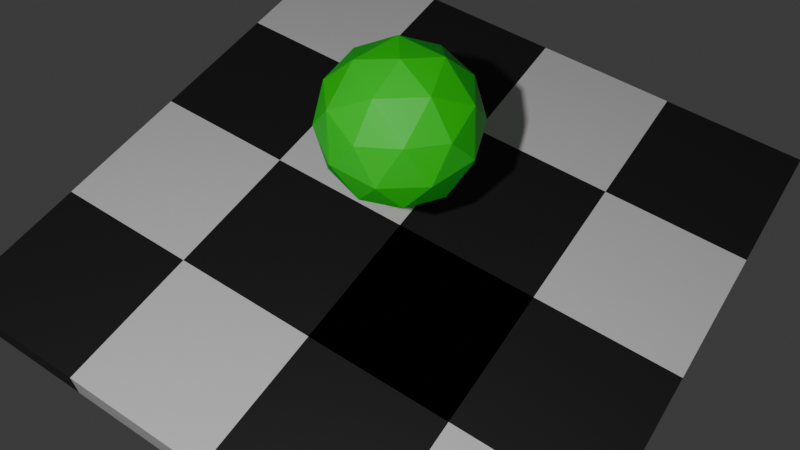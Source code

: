 # Source: calibration.blend  (saved by Blender 4.0.36; exported with 4.5.12 LTS)
import bpy
from mathutils import Matrix  # noqa: F401  (used for matrix-valued properties, if any)

bpy.ops.wm.read_factory_settings(use_empty=True)
scene = bpy.context.scene
scene.name = 'Scene'

# ---- collections
col_collection = bpy.data.collections.new('Collection'); scene.collection.children.link(col_collection)

# ---- materials (node trees are filled in below, after node groups)
mat_white = bpy.data.materials.new('White')
mat_white.alpha_threshold = 0.0
mat_white.use_transparent_shadow = False
mat_white.roughness = 0.5
mat_white.line_color = (0.0, 0.0, 0.0, 1.0)
mat_black = bpy.data.materials.new('Black')
mat_black.alpha_threshold = 0.0
mat_black.use_transparent_shadow = False
mat_black.roughness = 0.5
mat_black.line_color = (0.0, 0.0, 0.0, 1.0)
mat_ball = bpy.data.materials.new('Ball')
mat_ball.alpha_threshold = 0.0
mat_ball.use_transparent_shadow = False
mat_ball.roughness = 0.5
mat_ball.line_color = (0.0, 0.0, 0.0, 1.0)

# ---- material node trees
mat_white.use_nodes = True; mat_white.node_tree.nodes.clear()
_N = mat_white.node_tree.nodes; _L = mat_white.node_tree.links
n0 = _N.new('ShaderNodeOutputMaterial'); n0.name = 'Material Output'; n0.location = (300, 300)
n1 = _N.new('ShaderNodeBsdfPrincipled'); n1.name = 'Principled BSDF'; n1.location = (10, 300)
n1.inputs[3].default_value = 1.45
_L.new(n1.outputs[0], n0.inputs[0])
n0.is_active_output = True
mat_black.use_nodes = True; mat_black.node_tree.nodes.clear()
_N = mat_black.node_tree.nodes; _L = mat_black.node_tree.links
n0 = _N.new('ShaderNodeOutputMaterial'); n0.name = 'Material Output'; n0.location = (300, 300)
n1 = _N.new('ShaderNodeBsdfPrincipled'); n1.name = 'Principled BSDF'; n1.location = (10, 300)
n1.inputs[0].default_value = (0.01662, 0.01662, 0.01662, 1.0)
n1.inputs[3].default_value = 1.45
_L.new(n1.outputs[0], n0.inputs[0])
n0.is_active_output = True
mat_ball.use_nodes = True; mat_ball.node_tree.nodes.clear()
_N = mat_ball.node_tree.nodes; _L = mat_ball.node_tree.links
n0 = _N.new('ShaderNodeOutputMaterial'); n0.name = 'Material Output'; n0.location = (300, 300)
n1 = _N.new('ShaderNodeBsdfPrincipled'); n1.name = 'Principled BSDF'; n1.location = (10, 300)
n1.inputs[0].default_value = (0.004642, 0.8, 0.01675, 1.0)
n1.inputs[3].default_value = 1.45
_L.new(n1.outputs[0], n0.inputs[0])
n0.is_active_output = True

# ---- world
world_world = bpy.data.worlds.new('World'); scene.world = world_world
world_world.use_nodes = True; world_world.node_tree.nodes.clear()
_N = world_world.node_tree.nodes; _L = world_world.node_tree.links
n0 = _N.new('ShaderNodeOutputWorld'); n0.name = 'World Output'; n0.location = (300, 300)
n1 = _N.new('ShaderNodeBackground'); n1.name = 'Background'; n1.location = (10, 300)
n1.inputs[0].default_value = (0.05088, 0.05088, 0.05088, 1.0)
_L.new(n1.outputs[0], n0.inputs[0])
n0.is_active_output = True
world_world.color = (0.05088, 0.05088, 0.05088)
world_world.use_sun_shadow = False
world_world.sun_shadow_jitter_overblur = 0.0

# ---- cameras
cam_camera = bpy.data.cameras.new('Camera')
cam_camera.sensor_fit = 'VERTICAL'
cam_camera.clip_end = 100.0
cam_camera.ortho_scale = 7.314
cam_camera_001 = bpy.data.cameras.new('Camera.001')
cam_camera_001.sensor_fit = 'VERTICAL'
cam_camera_001.clip_end = 100.0
cam_camera_001.ortho_scale = 7.314
cam_camera_002 = bpy.data.cameras.new('Camera.002')
cam_camera_002.sensor_fit = 'VERTICAL'
cam_camera_002.clip_end = 100.0
cam_camera_002.ortho_scale = 7.314

# ---- lights
light_light = bpy.data.lights.new('Light', 'POINT')
light_light.transmission_factor = 0.0
light_light.use_soft_falloff = False
light_light.energy = 1000.0
light_light.shadow_soft_size = 0.1
light_light.shadow_maximum_resolution = 0.006
light_light.use_absolute_resolution = True

# ---- meshes
me_cube = bpy.data.meshes.new('Cube')
me_cube.from_pydata([(1.0, 1.0, 1.0), (1.0, 1.0, -1.0), (1.0, -1.0, 1.0), (1.0, -1.0, -1.0), (-1.0, 1.0, 1.0), (-1.0, 1.0, -1.0), (-1.0, -1.0, 1.0), (-1.0, -1.0, -1.0)], [], [(0, 4, 6, 2), (3, 2, 6, 7), (7, 6, 4, 5), (5, 1, 3, 7), (1, 0, 2, 3), (5, 4, 0, 1)])
_uv = me_cube.uv_layers.new(name='UVMap')
_uv.uv.foreach_set('vector', [0.625, 0.5, 0.875, 0.5, 0.875, 0.75, 0.625, 0.75, 0.375, 0.75, 0.625, 0.75, 0.625, 1.0, 0.375, 1.0, 0.375, 0.0, 0.625, 0.0, 0.625, 0.25, 0.375, 0.25, 0.125, 0.5, 0.375, 0.5, 0.375, 0.75, 0.125, 0.75, 0.375, 0.5, 0.625, 0.5, 0.625, 0.75, 0.375, 0.75, 0.375, 0.25, 0.625, 0.25, 0.625, 0.5, 0.375, 0.5])
me_cube.materials.append(mat_white)
me_cube.use_mirror_vertex_groups = False
me_cube.update()
me_cube_001 = bpy.data.meshes.new('Cube.001')
me_cube_001.from_pydata([(1.0, 1.0, 1.0), (1.0, 1.0, -1.0), (1.0, -1.0, 1.0), (1.0, -1.0, -1.0), (-1.0, 1.0, 1.0), (-1.0, 1.0, -1.0), (-1.0, -1.0, 1.0), (-1.0, -1.0, -1.0)], [], [(0, 4, 6, 2), (3, 2, 6, 7), (7, 6, 4, 5), (5, 1, 3, 7), (1, 0, 2, 3), (5, 4, 0, 1)])
_uv = me_cube_001.uv_layers.new(name='UVMap')
_uv.uv.foreach_set('vector', [0.625, 0.5, 0.875, 0.5, 0.875, 0.75, 0.625, 0.75, 0.375, 0.75, 0.625, 0.75, 0.625, 1.0, 0.375, 1.0, 0.375, 0.0, 0.625, 0.0, 0.625, 0.25, 0.375, 0.25, 0.125, 0.5, 0.375, 0.5, 0.375, 0.75, 0.125, 0.75, 0.375, 0.5, 0.625, 0.5, 0.625, 0.75, 0.375, 0.75, 0.375, 0.25, 0.625, 0.25, 0.625, 0.5, 0.375, 0.5])
me_cube_001.materials.append(mat_white)
me_cube_001.use_mirror_vertex_groups = False
me_cube_001.update()
me_cube_002 = bpy.data.meshes.new('Cube.002')
me_cube_002.from_pydata([(1.0, 1.0, 1.0), (1.0, 1.0, -1.0), (1.0, -1.0, 1.0), (1.0, -1.0, -1.0), (-1.0, 1.0, 1.0), (-1.0, 1.0, -1.0), (-1.0, -1.0, 1.0), (-1.0, -1.0, -1.0)], [], [(0, 4, 6, 2), (3, 2, 6, 7), (7, 6, 4, 5), (5, 1, 3, 7), (1, 0, 2, 3), (5, 4, 0, 1)])
_uv = me_cube_002.uv_layers.new(name='UVMap')
_uv.uv.foreach_set('vector', [0.625, 0.5, 0.875, 0.5, 0.875, 0.75, 0.625, 0.75, 0.375, 0.75, 0.625, 0.75, 0.625, 1.0, 0.375, 1.0, 0.375, 0.0, 0.625, 0.0, 0.625, 0.25, 0.375, 0.25, 0.125, 0.5, 0.375, 0.5, 0.375, 0.75, 0.125, 0.75, 0.375, 0.5, 0.625, 0.5, 0.625, 0.75, 0.375, 0.75, 0.375, 0.25, 0.625, 0.25, 0.625, 0.5, 0.375, 0.5])
me_cube_002.materials.append(mat_black)
me_cube_002.use_mirror_vertex_groups = False
me_cube_002.update()
me_cube_003 = bpy.data.meshes.new('Cube.003')
me_cube_003.from_pydata([(1.0, 1.0, 1.0), (1.0, 1.0, -1.0), (1.0, -1.0, 1.0), (1.0, -1.0, -1.0), (-1.0, 1.0, 1.0), (-1.0, 1.0, -1.0), (-1.0, -1.0, 1.0), (-1.0, -1.0, -1.0)], [], [(0, 4, 6, 2), (3, 2, 6, 7), (7, 6, 4, 5), (5, 1, 3, 7), (1, 0, 2, 3), (5, 4, 0, 1)])
_uv = me_cube_003.uv_layers.new(name='UVMap')
_uv.uv.foreach_set('vector', [0.625, 0.5, 0.875, 0.5, 0.875, 0.75, 0.625, 0.75, 0.375, 0.75, 0.625, 0.75, 0.625, 1.0, 0.375, 1.0, 0.375, 0.0, 0.625, 0.0, 0.625, 0.25, 0.375, 0.25, 0.125, 0.5, 0.375, 0.5, 0.375, 0.75, 0.125, 0.75, 0.375, 0.5, 0.625, 0.5, 0.625, 0.75, 0.375, 0.75, 0.375, 0.25, 0.625, 0.25, 0.625, 0.5, 0.375, 0.5])
me_cube_003.materials.append(mat_white)
me_cube_003.use_mirror_vertex_groups = False
me_cube_003.update()
me_cube_004 = bpy.data.meshes.new('Cube.004')
me_cube_004.from_pydata([(1.0, 1.0, 1.0), (1.0, 1.0, -1.0), (1.0, -1.0, 1.0), (1.0, -1.0, -1.0), (-1.0, 1.0, 1.0), (-1.0, 1.0, -1.0), (-1.0, -1.0, 1.0), (-1.0, -1.0, -1.0)], [], [(0, 4, 6, 2), (3, 2, 6, 7), (7, 6, 4, 5), (5, 1, 3, 7), (1, 0, 2, 3), (5, 4, 0, 1)])
_uv = me_cube_004.uv_layers.new(name='UVMap')
_uv.uv.foreach_set('vector', [0.625, 0.5, 0.875, 0.5, 0.875, 0.75, 0.625, 0.75, 0.375, 0.75, 0.625, 0.75, 0.625, 1.0, 0.375, 1.0, 0.375, 0.0, 0.625, 0.0, 0.625, 0.25, 0.375, 0.25, 0.125, 0.5, 0.375, 0.5, 0.375, 0.75, 0.125, 0.75, 0.375, 0.5, 0.625, 0.5, 0.625, 0.75, 0.375, 0.75, 0.375, 0.25, 0.625, 0.25, 0.625, 0.5, 0.375, 0.5])
me_cube_004.materials.append(mat_black)
me_cube_004.use_mirror_vertex_groups = False
me_cube_004.update()
me_cube_005 = bpy.data.meshes.new('Cube.005')
me_cube_005.from_pydata([(1.0, 1.0, 1.0), (1.0, 1.0, -1.0), (1.0, -1.0, 1.0), (1.0, -1.0, -1.0), (-1.0, 1.0, 1.0), (-1.0, 1.0, -1.0), (-1.0, -1.0, 1.0), (-1.0, -1.0, -1.0)], [], [(0, 4, 6, 2), (3, 2, 6, 7), (7, 6, 4, 5), (5, 1, 3, 7), (1, 0, 2, 3), (5, 4, 0, 1)])
_uv = me_cube_005.uv_layers.new(name='UVMap')
_uv.uv.foreach_set('vector', [0.625, 0.5, 0.875, 0.5, 0.875, 0.75, 0.625, 0.75, 0.375, 0.75, 0.625, 0.75, 0.625, 1.0, 0.375, 1.0, 0.375, 0.0, 0.625, 0.0, 0.625, 0.25, 0.375, 0.25, 0.125, 0.5, 0.375, 0.5, 0.375, 0.75, 0.125, 0.75, 0.375, 0.5, 0.625, 0.5, 0.625, 0.75, 0.375, 0.75, 0.375, 0.25, 0.625, 0.25, 0.625, 0.5, 0.375, 0.5])
me_cube_005.materials.append(mat_black)
me_cube_005.use_mirror_vertex_groups = False
me_cube_005.update()
me_cube_006 = bpy.data.meshes.new('Cube.006')
me_cube_006.from_pydata([(1.0, 1.0, 1.0), (1.0, 1.0, -1.0), (1.0, -1.0, 1.0), (1.0, -1.0, -1.0), (-1.0, 1.0, 1.0), (-1.0, 1.0, -1.0), (-1.0, -1.0, 1.0), (-1.0, -1.0, -1.0)], [], [(0, 4, 6, 2), (3, 2, 6, 7), (7, 6, 4, 5), (5, 1, 3, 7), (1, 0, 2, 3), (5, 4, 0, 1)])
_uv = me_cube_006.uv_layers.new(name='UVMap')
_uv.uv.foreach_set('vector', [0.625, 0.5, 0.875, 0.5, 0.875, 0.75, 0.625, 0.75, 0.375, 0.75, 0.625, 0.75, 0.625, 1.0, 0.375, 1.0, 0.375, 0.0, 0.625, 0.0, 0.625, 0.25, 0.375, 0.25, 0.125, 0.5, 0.375, 0.5, 0.375, 0.75, 0.125, 0.75, 0.375, 0.5, 0.625, 0.5, 0.625, 0.75, 0.375, 0.75, 0.375, 0.25, 0.625, 0.25, 0.625, 0.5, 0.375, 0.5])
me_cube_006.materials.append(mat_white)
me_cube_006.use_mirror_vertex_groups = False
me_cube_006.update()
me_cube_007 = bpy.data.meshes.new('Cube.007')
me_cube_007.from_pydata([(1.0, 1.0, 1.0), (1.0, 1.0, -1.0), (1.0, -1.0, 1.0), (1.0, -1.0, -1.0), (-1.0, 1.0, 1.0), (-1.0, 1.0, -1.0), (-1.0, -1.0, 1.0), (-1.0, -1.0, -1.0)], [], [(0, 4, 6, 2), (3, 2, 6, 7), (7, 6, 4, 5), (5, 1, 3, 7), (1, 0, 2, 3), (5, 4, 0, 1)])
_uv = me_cube_007.uv_layers.new(name='UVMap')
_uv.uv.foreach_set('vector', [0.625, 0.5, 0.875, 0.5, 0.875, 0.75, 0.625, 0.75, 0.375, 0.75, 0.625, 0.75, 0.625, 1.0, 0.375, 1.0, 0.375, 0.0, 0.625, 0.0, 0.625, 0.25, 0.375, 0.25, 0.125, 0.5, 0.375, 0.5, 0.375, 0.75, 0.125, 0.75, 0.375, 0.5, 0.625, 0.5, 0.625, 0.75, 0.375, 0.75, 0.375, 0.25, 0.625, 0.25, 0.625, 0.5, 0.375, 0.5])
me_cube_007.materials.append(mat_black)
me_cube_007.use_mirror_vertex_groups = False
me_cube_007.update()
me_cube_008 = bpy.data.meshes.new('Cube.008')
me_cube_008.from_pydata([(1.0, 1.0, 1.0), (1.0, 1.0, -1.0), (1.0, -1.0, 1.0), (1.0, -1.0, -1.0), (-1.0, 1.0, 1.0), (-1.0, 1.0, -1.0), (-1.0, -1.0, 1.0), (-1.0, -1.0, -1.0)], [], [(0, 4, 6, 2), (3, 2, 6, 7), (7, 6, 4, 5), (5, 1, 3, 7), (1, 0, 2, 3), (5, 4, 0, 1)])
_uv = me_cube_008.uv_layers.new(name='UVMap')
_uv.uv.foreach_set('vector', [0.625, 0.5, 0.875, 0.5, 0.875, 0.75, 0.625, 0.75, 0.375, 0.75, 0.625, 0.75, 0.625, 1.0, 0.375, 1.0, 0.375, 0.0, 0.625, 0.0, 0.625, 0.25, 0.375, 0.25, 0.125, 0.5, 0.375, 0.5, 0.375, 0.75, 0.125, 0.75, 0.375, 0.5, 0.625, 0.5, 0.625, 0.75, 0.375, 0.75, 0.375, 0.25, 0.625, 0.25, 0.625, 0.5, 0.375, 0.5])
me_cube_008.materials.append(mat_white)
me_cube_008.use_mirror_vertex_groups = False
me_cube_008.update()
me_cube_009 = bpy.data.meshes.new('Cube.009')
me_cube_009.from_pydata([(1.0, 1.0, 1.0), (1.0, 1.0, -1.0), (1.0, -1.0, 1.0), (1.0, -1.0, -1.0), (-1.0, 1.0, 1.0), (-1.0, 1.0, -1.0), (-1.0, -1.0, 1.0), (-1.0, -1.0, -1.0)], [], [(0, 4, 6, 2), (3, 2, 6, 7), (7, 6, 4, 5), (5, 1, 3, 7), (1, 0, 2, 3), (5, 4, 0, 1)])
_uv = me_cube_009.uv_layers.new(name='UVMap')
_uv.uv.foreach_set('vector', [0.625, 0.5, 0.875, 0.5, 0.875, 0.75, 0.625, 0.75, 0.375, 0.75, 0.625, 0.75, 0.625, 1.0, 0.375, 1.0, 0.375, 0.0, 0.625, 0.0, 0.625, 0.25, 0.375, 0.25, 0.125, 0.5, 0.375, 0.5, 0.375, 0.75, 0.125, 0.75, 0.375, 0.5, 0.625, 0.5, 0.625, 0.75, 0.375, 0.75, 0.375, 0.25, 0.625, 0.25, 0.625, 0.5, 0.375, 0.5])
me_cube_009.materials.append(mat_black)
me_cube_009.use_mirror_vertex_groups = False
me_cube_009.update()
me_cube_010 = bpy.data.meshes.new('Cube.010')
me_cube_010.from_pydata([(1.0, 1.0, 1.0), (1.0, 1.0, -1.0), (1.0, -1.0, 1.0), (1.0, -1.0, -1.0), (-1.0, 1.0, 1.0), (-1.0, 1.0, -1.0), (-1.0, -1.0, 1.0), (-1.0, -1.0, -1.0)], [], [(0, 4, 6, 2), (3, 2, 6, 7), (7, 6, 4, 5), (5, 1, 3, 7), (1, 0, 2, 3), (5, 4, 0, 1)])
_uv = me_cube_010.uv_layers.new(name='UVMap')
_uv.uv.foreach_set('vector', [0.625, 0.5, 0.875, 0.5, 0.875, 0.75, 0.625, 0.75, 0.375, 0.75, 0.625, 0.75, 0.625, 1.0, 0.375, 1.0, 0.375, 0.0, 0.625, 0.0, 0.625, 0.25, 0.375, 0.25, 0.125, 0.5, 0.375, 0.5, 0.375, 0.75, 0.125, 0.75, 0.375, 0.5, 0.625, 0.5, 0.625, 0.75, 0.375, 0.75, 0.375, 0.25, 0.625, 0.25, 0.625, 0.5, 0.375, 0.5])
me_cube_010.materials.append(mat_white)
me_cube_010.use_mirror_vertex_groups = False
me_cube_010.update()
me_cube_011 = bpy.data.meshes.new('Cube.011')
me_cube_011.from_pydata([(1.0, 1.0, 1.0), (1.0, 1.0, -1.0), (1.0, -1.0, 1.0), (1.0, -1.0, -1.0), (-1.0, 1.0, 1.0), (-1.0, 1.0, -1.0), (-1.0, -1.0, 1.0), (-1.0, -1.0, -1.0)], [], [(0, 4, 6, 2), (3, 2, 6, 7), (7, 6, 4, 5), (5, 1, 3, 7), (1, 0, 2, 3), (5, 4, 0, 1)])
_uv = me_cube_011.uv_layers.new(name='UVMap')
_uv.uv.foreach_set('vector', [0.625, 0.5, 0.875, 0.5, 0.875, 0.75, 0.625, 0.75, 0.375, 0.75, 0.625, 0.75, 0.625, 1.0, 0.375, 1.0, 0.375, 0.0, 0.625, 0.0, 0.625, 0.25, 0.375, 0.25, 0.125, 0.5, 0.375, 0.5, 0.375, 0.75, 0.125, 0.75, 0.375, 0.5, 0.625, 0.5, 0.625, 0.75, 0.375, 0.75, 0.375, 0.25, 0.625, 0.25, 0.625, 0.5, 0.375, 0.5])
me_cube_011.materials.append(mat_black)
me_cube_011.use_mirror_vertex_groups = False
me_cube_011.update()
me_cube_012 = bpy.data.meshes.new('Cube.012')
me_cube_012.from_pydata([(1.0, 1.0, 1.0), (1.0, 1.0, -1.0), (1.0, -1.0, 1.0), (1.0, -1.0, -1.0), (-1.0, 1.0, 1.0), (-1.0, 1.0, -1.0), (-1.0, -1.0, 1.0), (-1.0, -1.0, -1.0)], [], [(0, 4, 6, 2), (3, 2, 6, 7), (7, 6, 4, 5), (5, 1, 3, 7), (1, 0, 2, 3), (5, 4, 0, 1)])
_uv = me_cube_012.uv_layers.new(name='UVMap')
_uv.uv.foreach_set('vector', [0.625, 0.5, 0.875, 0.5, 0.875, 0.75, 0.625, 0.75, 0.375, 0.75, 0.625, 0.75, 0.625, 1.0, 0.375, 1.0, 0.375, 0.0, 0.625, 0.0, 0.625, 0.25, 0.375, 0.25, 0.125, 0.5, 0.375, 0.5, 0.375, 0.75, 0.125, 0.75, 0.375, 0.5, 0.625, 0.5, 0.625, 0.75, 0.375, 0.75, 0.375, 0.25, 0.625, 0.25, 0.625, 0.5, 0.375, 0.5])
me_cube_012.materials.append(mat_white)
me_cube_012.use_mirror_vertex_groups = False
me_cube_012.update()
me_cube_013 = bpy.data.meshes.new('Cube.013')
me_cube_013.from_pydata([(1.0, 1.0, 1.0), (1.0, 1.0, -1.0), (1.0, -1.0, 1.0), (1.0, -1.0, -1.0), (-1.0, 1.0, 1.0), (-1.0, 1.0, -1.0), (-1.0, -1.0, 1.0), (-1.0, -1.0, -1.0)], [], [(0, 4, 6, 2), (3, 2, 6, 7), (7, 6, 4, 5), (5, 1, 3, 7), (1, 0, 2, 3), (5, 4, 0, 1)])
_uv = me_cube_013.uv_layers.new(name='UVMap')
_uv.uv.foreach_set('vector', [0.625, 0.5, 0.875, 0.5, 0.875, 0.75, 0.625, 0.75, 0.375, 0.75, 0.625, 0.75, 0.625, 1.0, 0.375, 1.0, 0.375, 0.0, 0.625, 0.0, 0.625, 0.25, 0.375, 0.25, 0.125, 0.5, 0.375, 0.5, 0.375, 0.75, 0.125, 0.75, 0.375, 0.5, 0.625, 0.5, 0.625, 0.75, 0.375, 0.75, 0.375, 0.25, 0.625, 0.25, 0.625, 0.5, 0.375, 0.5])
me_cube_013.materials.append(mat_black)
me_cube_013.use_mirror_vertex_groups = False
me_cube_013.update()
me_cube_014 = bpy.data.meshes.new('Cube.014')
me_cube_014.from_pydata([(1.0, 1.0, 1.0), (1.0, 1.0, -1.0), (1.0, -1.0, 1.0), (1.0, -1.0, -1.0), (-1.0, 1.0, 1.0), (-1.0, 1.0, -1.0), (-1.0, -1.0, 1.0), (-1.0, -1.0, -1.0)], [], [(0, 4, 6, 2), (3, 2, 6, 7), (7, 6, 4, 5), (5, 1, 3, 7), (1, 0, 2, 3), (5, 4, 0, 1)])
_uv = me_cube_014.uv_layers.new(name='UVMap')
_uv.uv.foreach_set('vector', [0.625, 0.5, 0.875, 0.5, 0.875, 0.75, 0.625, 0.75, 0.375, 0.75, 0.625, 0.75, 0.625, 1.0, 0.375, 1.0, 0.375, 0.0, 0.625, 0.0, 0.625, 0.25, 0.375, 0.25, 0.125, 0.5, 0.375, 0.5, 0.375, 0.75, 0.125, 0.75, 0.375, 0.5, 0.625, 0.5, 0.625, 0.75, 0.375, 0.75, 0.375, 0.25, 0.625, 0.25, 0.625, 0.5, 0.375, 0.5])
me_cube_014.materials.append(mat_white)
me_cube_014.use_mirror_vertex_groups = False
me_cube_014.update()
me_cube_015 = bpy.data.meshes.new('Cube.015')
me_cube_015.from_pydata([(1.0, 1.0, 1.0), (1.0, 1.0, -1.0), (1.0, -1.0, 1.0), (1.0, -1.0, -1.0), (-1.0, 1.0, 1.0), (-1.0, 1.0, -1.0), (-1.0, -1.0, 1.0), (-1.0, -1.0, -1.0)], [], [(0, 4, 6, 2), (3, 2, 6, 7), (7, 6, 4, 5), (5, 1, 3, 7), (1, 0, 2, 3), (5, 4, 0, 1)])
_uv = me_cube_015.uv_layers.new(name='UVMap')
_uv.uv.foreach_set('vector', [0.625, 0.5, 0.875, 0.5, 0.875, 0.75, 0.625, 0.75, 0.375, 0.75, 0.625, 0.75, 0.625, 1.0, 0.375, 1.0, 0.375, 0.0, 0.625, 0.0, 0.625, 0.25, 0.375, 0.25, 0.125, 0.5, 0.375, 0.5, 0.375, 0.75, 0.125, 0.75, 0.375, 0.5, 0.625, 0.5, 0.625, 0.75, 0.375, 0.75, 0.375, 0.25, 0.625, 0.25, 0.625, 0.5, 0.375, 0.5])
me_cube_015.materials.append(mat_black)
me_cube_015.use_mirror_vertex_groups = False
me_cube_015.update()
me_cube_016 = bpy.data.meshes.new('Cube.016')
me_cube_016.from_pydata([(1.0, 1.0, 1.0), (1.0, 1.0, -1.0), (1.0, -1.0, 1.0), (1.0, -1.0, -1.0), (-1.0, 1.0, 1.0), (-1.0, 1.0, -1.0), (-1.0, -1.0, 1.0), (-1.0, -1.0, -1.0)], [], [(0, 4, 6, 2), (3, 2, 6, 7), (7, 6, 4, 5), (5, 1, 3, 7), (1, 0, 2, 3), (5, 4, 0, 1)])
_uv = me_cube_016.uv_layers.new(name='UVMap')
_uv.uv.foreach_set('vector', [0.625, 0.5, 0.875, 0.5, 0.875, 0.75, 0.625, 0.75, 0.375, 0.75, 0.625, 0.75, 0.625, 1.0, 0.375, 1.0, 0.375, 0.0, 0.625, 0.0, 0.625, 0.25, 0.375, 0.25, 0.125, 0.5, 0.375, 0.5, 0.375, 0.75, 0.125, 0.75, 0.375, 0.5, 0.625, 0.5, 0.625, 0.75, 0.375, 0.75, 0.375, 0.25, 0.625, 0.25, 0.625, 0.5, 0.375, 0.5])
me_cube_016.materials.append(mat_white)
me_cube_016.use_mirror_vertex_groups = False
me_cube_016.update()
me_icosphere = bpy.data.meshes.new('Icosphere')
me_icosphere.from_pydata([(0.0, 0.0, -1.0), (0.7236, -0.5257, -0.4472), (-0.2764, -0.8506, -0.4472), (-0.8944, 0.0, -0.4472), (-0.2764, 0.8506, -0.4472), (0.7236, 0.5257, -0.4472), (0.2764, -0.8506, 0.4472), (-0.7236, -0.5257, 0.4472), (-0.7236, 0.5257, 0.4472), (0.2764, 0.8506, 0.4472), (0.8944, 0.0, 0.4472), (0.0, 0.0, 1.0), (-0.1625, -0.5, -0.8507), (0.4253, -0.309, -0.8507), (0.2629, -0.809, -0.5257), (0.8506, 0.0, -0.5257), (0.4253, 0.309, -0.8507), (-0.5257, 0.0, -0.8507), (-0.6882, -0.5, -0.5257), (-0.1625, 0.5, -0.8507), (-0.6882, 0.5, -0.5257), (0.2629, 0.809, -0.5257), (0.9511, -0.309, 0.0), (0.9511, 0.309, 0.0), (0.0, -1.0, 0.0), (0.5878, -0.809, 0.0), (-0.9511, -0.309, 0.0), (-0.5878, -0.809, 0.0), (-0.5878, 0.809, 0.0), (-0.9511, 0.309, 0.0), (0.5878, 0.809, 0.0), (0.0, 1.0, 0.0), (0.6882, -0.5, 0.5257), (-0.2629, -0.809, 0.5257), (-0.8506, 0.0, 0.5257), (-0.2629, 0.809, 0.5257), (0.6882, 0.5, 0.5257), (0.1625, -0.5, 0.8507), (0.5257, 0.0, 0.8507), (-0.4253, -0.309, 0.8507), (-0.4253, 0.309, 0.8507), (0.1625, 0.5, 0.8507)], [], [(0, 13, 12), (1, 13, 15), (0, 12, 17), (0, 17, 19), (0, 19, 16), (1, 15, 22), (2, 14, 24), (3, 18, 26), (4, 20, 28), (5, 21, 30), (1, 22, 25), (2, 24, 27), (3, 26, 29), (4, 28, 31), (5, 30, 23), (6, 32, 37), (7, 33, 39), (8, 34, 40), (9, 35, 41), (10, 36, 38), (38, 41, 11), (38, 36, 41), (36, 9, 41), (41, 40, 11), (41, 35, 40), (35, 8, 40), (40, 39, 11), (40, 34, 39), (34, 7, 39), (39, 37, 11), (39, 33, 37), (33, 6, 37), (37, 38, 11), (37, 32, 38), (32, 10, 38), (23, 36, 10), (23, 30, 36), (30, 9, 36), (31, 35, 9), (31, 28, 35), (28, 8, 35), (29, 34, 8), (29, 26, 34), (26, 7, 34), (27, 33, 7), (27, 24, 33), (24, 6, 33), (25, 32, 6), (25, 22, 32), (22, 10, 32), (30, 31, 9), (30, 21, 31), (21, 4, 31), (28, 29, 8), (28, 20, 29), (20, 3, 29), (26, 27, 7), (26, 18, 27), (18, 2, 27), (24, 25, 6), (24, 14, 25), (14, 1, 25), (22, 23, 10), (22, 15, 23), (15, 5, 23), (16, 21, 5), (16, 19, 21), (19, 4, 21), (19, 20, 4), (19, 17, 20), (17, 3, 20), (17, 18, 3), (17, 12, 18), (12, 2, 18), (15, 16, 5), (15, 13, 16), (13, 0, 16), (12, 14, 2), (12, 13, 14), (13, 1, 14)])
_uv = me_icosphere.uv_layers.new(name='UVMap')
_uv.uv.foreach_set('vector', [0.1818, 0.0, 0.2273, 0.07873, 0.1364, 0.07873, 0.2727, 0.1575, 0.3182, 0.07873, 0.3636, 0.1575, 0.9091, 0.0, 0.9545, 0.07873, 0.8636, 0.07873, 0.7273, 0.0, 0.7727, 0.07873, 0.6818, 0.07873, 0.5455, 0.0, 0.5909, 0.07873, 0.5, 0.07873, 0.2727, 0.1575, 0.3636, 0.1575, 0.3182, 0.2362, 0.09091, 0.1575, 0.1818, 0.1575, 0.1364, 0.2362, 0.8182, 0.1575, 0.9091, 0.1575, 0.8636, 0.2362, 0.6364, 0.1575, 0.7273, 0.1575, 0.6818, 0.2362, 0.4545, 0.1575, 0.5455, 0.1575, 0.5, 0.2362, 0.2727, 0.1575, 0.3182, 0.2362, 0.2273, 0.2362, 0.09091, 0.1575, 0.1364, 0.2362, 0.04546, 0.2362, 0.8182, 0.1575, 0.8636, 0.2362, 0.7727, 0.2362, 0.6364, 0.1575, 0.6818, 0.2362, 0.5909, 0.2362, 0.4545, 0.1575, 0.5, 0.2362, 0.4091, 0.2362, 0.1818, 0.3149, 0.2727, 0.3149, 0.2273, 0.3937, 0.0, 0.3149, 0.09091, 0.3149, 0.04546, 0.3937, 0.7273, 0.3149, 0.8182, 0.3149, 0.7727, 0.3937, 0.5455, 0.3149, 0.6364, 0.3149, 0.5909, 0.3937, 0.3636, 0.3149, 0.4545, 0.3149, 0.4091, 0.3937, 0.4091, 0.3937, 0.5, 0.3937, 0.4545, 0.4724, 0.4091, 0.3937, 0.4545, 0.3149, 0.5, 0.3937, 0.4545, 0.3149, 0.5455, 0.3149, 0.5, 0.3937, 0.5909, 0.3937, 0.6818, 0.3937, 0.6364, 0.4724, 0.5909, 0.3937, 0.6364, 0.3149, 0.6818, 0.3937, 0.6364, 0.3149, 0.7273, 0.3149, 0.6818, 0.3937, 0.7727, 0.3937, 0.8636, 0.3937, 0.8182, 0.4724, 0.7727, 0.3937, 0.8182, 0.3149, 0.8636, 0.3937, 0.8182, 0.3149, 0.9091, 0.3149, 0.8636, 0.3937, 0.04546, 0.3937, 0.1364, 0.3937, 0.09091, 0.4724, 0.04546, 0.3937, 0.09091, 0.3149, 0.1364, 0.3937, 0.09091, 0.3149, 0.1818, 0.3149, 0.1364, 0.3937, 0.2273, 0.3937, 0.3182, 0.3937, 0.2727, 0.4724, 0.2273, 0.3937, 0.2727, 0.3149, 0.3182, 0.3937, 0.2727, 0.3149, 0.3636, 0.3149, 0.3182, 0.3937, 0.4091, 0.2362, 0.4545, 0.3149, 0.3636, 0.3149, 0.4091, 0.2362, 0.5, 0.2362, 0.4545, 0.3149, 0.5, 0.2362, 0.5455, 0.3149, 0.4545, 0.3149, 0.5909, 0.2362, 0.6364, 0.3149, 0.5455, 0.3149, 0.5909, 0.2362, 0.6818, 0.2362, 0.6364, 0.3149, 0.6818, 0.2362, 0.7273, 0.3149, 0.6364, 0.3149, 0.7727, 0.2362, 0.8182, 0.3149, 0.7273, 0.3149, 0.7727, 0.2362, 0.8636, 0.2362, 0.8182, 0.3149, 0.8636, 0.2362, 0.9091, 0.3149, 0.8182, 0.3149, 0.04546, 0.2362, 0.09091, 0.3149, 0.0, 0.3149, 0.04546, 0.2362, 0.1364, 0.2362, 0.09091, 0.3149, 0.1364, 0.2362, 0.1818, 0.3149, 0.09091, 0.3149, 0.2273, 0.2362, 0.2727, 0.3149, 0.1818, 0.3149, 0.2273, 0.2362, 0.3182, 0.2362, 0.2727, 0.3149, 0.3182, 0.2362, 0.3636, 0.3149, 0.2727, 0.3149, 0.5, 0.2362, 0.5909, 0.2362, 0.5455, 0.3149, 0.5, 0.2362, 0.5455, 0.1575, 0.5909, 0.2362, 0.5455, 0.1575, 0.6364, 0.1575, 0.5909, 0.2362, 0.6818, 0.2362, 0.7727, 0.2362, 0.7273, 0.3149, 0.6818, 0.2362, 0.7273, 0.1575, 0.7727, 0.2362, 0.7273, 0.1575, 0.8182, 0.1575, 0.7727, 0.2362, 0.8636, 0.2362, 0.9545, 0.2362, 0.9091, 0.3149, 0.8636, 0.2362, 0.9091, 0.1575, 0.9545, 0.2362, 0.9091, 0.1575, 1.0, 0.1575, 0.9545, 0.2362, 0.1364, 0.2362, 0.2273, 0.2362, 0.1818, 0.3149, 0.1364, 0.2362, 0.1818, 0.1575, 0.2273, 0.2362, 0.1818, 0.1575, 0.2727, 0.1575, 0.2273, 0.2362, 0.3182, 0.2362, 0.4091, 0.2362, 0.3636, 0.3149, 0.3182, 0.2362, 0.3636, 0.1575, 0.4091, 0.2362, 0.3636, 0.1575, 0.4545, 0.1575, 0.4091, 0.2362, 0.5, 0.07873, 0.5455, 0.1575, 0.4545, 0.1575, 0.5, 0.07873, 0.5909, 0.07873, 0.5455, 0.1575, 0.5909, 0.07873, 0.6364, 0.1575, 0.5455, 0.1575, 0.6818, 0.07873, 0.7273, 0.1575, 0.6364, 0.1575, 0.6818, 0.07873, 0.7727, 0.07873, 0.7273, 0.1575, 0.7727, 0.07873, 0.8182, 0.1575, 0.7273, 0.1575, 0.8636, 0.07873, 0.9091, 0.1575, 0.8182, 0.1575, 0.8636, 0.07873, 0.9545, 0.07873, 0.9091, 0.1575, 0.9545, 0.07873, 1.0, 0.1575, 0.9091, 0.1575, 0.3636, 0.1575, 0.4091, 0.07873, 0.4545, 0.1575, 0.3636, 0.1575, 0.3182, 0.07873, 0.4091, 0.07873, 0.3182, 0.07873, 0.3636, 0.0, 0.4091, 0.07873, 0.1364, 0.07873, 0.1818, 0.1575, 0.09091, 0.1575, 0.1364, 0.07873, 0.2273, 0.07873, 0.1818, 0.1575, 0.2273, 0.07873, 0.2727, 0.1575, 0.1818, 0.1575])
me_icosphere.materials.append(mat_ball)
me_icosphere.update()

# ---- objects
ob_cube = bpy.data.objects.new('Cube', me_cube)
ob_light = bpy.data.objects.new('Light', light_light)
ob_camera_top = bpy.data.objects.new('Camera.Top', cam_camera)
ob_cube_001 = bpy.data.objects.new('Cube.001', me_cube_001)
ob_cube_002 = bpy.data.objects.new('Cube.002', me_cube_002)
ob_cube_003 = bpy.data.objects.new('Cube.003', me_cube_003)
ob_cube_004 = bpy.data.objects.new('Cube.004', me_cube_004)
ob_cube_005 = bpy.data.objects.new('Cube.005', me_cube_005)
ob_cube_006 = bpy.data.objects.new('Cube.006', me_cube_006)
ob_cube_007 = bpy.data.objects.new('Cube.007', me_cube_007)
ob_cube_008 = bpy.data.objects.new('Cube.008', me_cube_008)
ob_cube_009 = bpy.data.objects.new('Cube.009', me_cube_009)
ob_cube_010 = bpy.data.objects.new('Cube.010', me_cube_010)
ob_cube_011 = bpy.data.objects.new('Cube.011', me_cube_011)
ob_cube_012 = bpy.data.objects.new('Cube.012', me_cube_012)
ob_cube_013 = bpy.data.objects.new('Cube.013', me_cube_013)
ob_cube_014 = bpy.data.objects.new('Cube.014', me_cube_014)
ob_cube_015 = bpy.data.objects.new('Cube.015', me_cube_015)
ob_cube_016 = bpy.data.objects.new('Cube.016', me_cube_016)
ob_icosphere = bpy.data.objects.new('Icosphere', me_icosphere)
ob_camera_001 = bpy.data.objects.new('Camera.001', cam_camera_001)
ob_origin = bpy.data.objects.new('Origin', None)
ob_origin_001 = bpy.data.objects.new('Origin.001', None)
ob_camera_002 = bpy.data.objects.new('Camera.002', cam_camera_002)

# ---- transforms, parenting, visibility, modifiers, constraints
ob_cube.location = (0.5, 0.5, -0.1)
ob_cube.scale = (0.5, 0.5, 0.1)
ob_cube.lock_rotations_4d = False
ob_cube.empty_display_type = 'ARROWS'
ob_cube.lineart.crease_threshold = 0.0
ob_light.location = (4.076, 1.005, 5.904)
ob_light.rotation_euler = (0.6503, 0.05522, 1.866)
ob_light.lock_rotations_4d = False
ob_light.empty_display_type = 'ARROWS'
ob_light.color = (0.0, 0.0, 0.0, 0.0)
ob_light.lineart.crease_threshold = 0.0
ob_camera_top.location = (0.0, 0.0, 5.0)
ob_camera_top.lock_rotations_4d = False
ob_camera_top.empty_display_type = 'ARROWS'
ob_camera_top.color = (0.0, 0.0, 0.0, 0.0)
ob_camera_top.display_type = 'WIRE'
ob_camera_top.lineart.crease_threshold = 0.0
ob_cube_001.location = (0.5, 0.5, -0.1)
ob_cube_001.scale = (0.5, 0.5, 0.1)
ob_cube_001.lock_rotations_4d = False
ob_cube_001.empty_display_type = 'ARROWS'
ob_cube_001.lineart.crease_threshold = 0.0
ob_cube_002.location = (-0.5, 0.5, -0.1)
ob_cube_002.scale = (0.5, 0.5, 0.1)
ob_cube_002.lock_rotations_4d = False
ob_cube_002.empty_display_type = 'ARROWS'
ob_cube_002.lineart.crease_threshold = 0.0
ob_cube_003.location = (-0.5, -0.5, -0.1)
ob_cube_003.scale = (0.5, 0.5, 0.1)
ob_cube_003.lock_rotations_4d = False
ob_cube_003.empty_display_type = 'ARROWS'
ob_cube_003.lineart.crease_threshold = 0.0
ob_cube_004.location = (0.5, -0.5, -0.1)
ob_cube_004.scale = (0.5, 0.5, 0.1)
ob_cube_004.lock_rotations_4d = False
ob_cube_004.empty_display_type = 'ARROWS'
ob_cube_004.lineart.crease_threshold = 0.0
ob_cube_005.location = (1.5, 0.5, -0.1)
ob_cube_005.scale = (0.5, 0.5, 0.1)
ob_cube_005.lock_rotations_4d = False
ob_cube_005.empty_display_type = 'ARROWS'
ob_cube_005.lineart.crease_threshold = 0.0
ob_cube_006.location = (1.5, -0.5, -0.1)
ob_cube_006.scale = (0.5, 0.5, 0.1)
ob_cube_006.lock_rotations_4d = False
ob_cube_006.empty_display_type = 'ARROWS'
ob_cube_006.lineart.crease_threshold = 0.0
ob_cube_007.location = (1.5, -1.5, -0.1)
ob_cube_007.scale = (0.5, 0.5, 0.1)
ob_cube_007.lock_rotations_4d = False
ob_cube_007.empty_display_type = 'ARROWS'
ob_cube_007.lineart.crease_threshold = 0.0
ob_cube_008.location = (0.5, -1.5, -0.1)
ob_cube_008.scale = (0.5, 0.5, 0.1)
ob_cube_008.lock_rotations_4d = False
ob_cube_008.empty_display_type = 'ARROWS'
ob_cube_008.lineart.crease_threshold = 0.0
ob_cube_009.location = (-0.5, -1.5, -0.1)
ob_cube_009.scale = (0.5, 0.5, 0.1)
ob_cube_009.lock_rotations_4d = False
ob_cube_009.empty_display_type = 'ARROWS'
ob_cube_009.lineart.crease_threshold = 0.0
ob_cube_010.location = (-1.5, -1.5, -0.1)
ob_cube_010.scale = (0.5, 0.5, 0.1)
ob_cube_010.lock_rotations_4d = False
ob_cube_010.empty_display_type = 'ARROWS'
ob_cube_010.lineart.crease_threshold = 0.0
ob_cube_011.location = (-1.5, -0.5, -0.1)
ob_cube_011.scale = (0.5, 0.5, 0.1)
ob_cube_011.lock_rotations_4d = False
ob_cube_011.empty_display_type = 'ARROWS'
ob_cube_011.lineart.crease_threshold = 0.0
ob_cube_012.location = (-1.5, 0.5, -0.1)
ob_cube_012.scale = (0.5, 0.5, 0.1)
ob_cube_012.lock_rotations_4d = False
ob_cube_012.empty_display_type = 'ARROWS'
ob_cube_012.lineart.crease_threshold = 0.0
ob_cube_013.location = (-1.5, 1.5, -0.1)
ob_cube_013.scale = (0.5, 0.5, 0.1)
ob_cube_013.lock_rotations_4d = False
ob_cube_013.empty_display_type = 'ARROWS'
ob_cube_013.lineart.crease_threshold = 0.0
ob_cube_014.location = (-0.5, 1.5, -0.1)
ob_cube_014.scale = (0.5, 0.5, 0.1)
ob_cube_014.lock_rotations_4d = False
ob_cube_014.empty_display_type = 'ARROWS'
ob_cube_014.lineart.crease_threshold = 0.0
ob_cube_015.location = (0.5, 1.5, -0.1)
ob_cube_015.scale = (0.5, 0.5, 0.1)
ob_cube_015.lock_rotations_4d = False
ob_cube_015.empty_display_type = 'ARROWS'
ob_cube_015.lineart.crease_threshold = 0.0
ob_cube_016.location = (1.5, 1.5, -0.1)
ob_cube_016.scale = (0.5, 0.5, 0.1)
ob_cube_016.lock_rotations_4d = False
ob_cube_016.empty_display_type = 'ARROWS'
ob_cube_016.lineart.crease_threshold = 0.0
ob_icosphere.location = (0.0, 0.0, 1.0)
ob_icosphere.scale = (0.5, 0.5, 0.5)
ob_camera_001.location = (-5.0, 0.0, 5.0)
ob_camera_001.lock_rotations_4d = False
ob_camera_001.empty_display_type = 'ARROWS'
ob_camera_001.color = (0.0, 0.0, 0.0, 0.0)
ob_camera_001.display_type = 'WIRE'
ob_camera_001.lineart.crease_threshold = 0.0
_c = ob_camera_001.constraints.new('TRACK_TO'); _c.name = 'Track To'
_c.target = ob_origin
ob_origin.location = (0.0, 0.0, 0.0)
ob_origin_001.location = (0.0, 0.0, 0.0)
ob_camera_002.location = (3.0, 2.0, 5.0)
ob_camera_002.lock_rotations_4d = False
ob_camera_002.empty_display_type = 'ARROWS'
ob_camera_002.color = (0.0, 0.0, 0.0, 0.0)
ob_camera_002.display_type = 'WIRE'
ob_camera_002.lineart.crease_threshold = 0.0
_c = ob_camera_002.constraints.new('TRACK_TO'); _c.name = 'Track To'
_c.target = ob_origin_001

# ---- collection membership
col_collection.objects.link(ob_cube)
col_collection.objects.link(ob_light)
col_collection.objects.link(ob_camera_top)
col_collection.objects.link(ob_cube_001)
col_collection.objects.link(ob_cube_002)
col_collection.objects.link(ob_cube_003)
col_collection.objects.link(ob_cube_004)
col_collection.objects.link(ob_cube_005)
col_collection.objects.link(ob_cube_006)
col_collection.objects.link(ob_cube_007)
col_collection.objects.link(ob_cube_008)
col_collection.objects.link(ob_cube_009)
col_collection.objects.link(ob_cube_010)
col_collection.objects.link(ob_cube_011)
col_collection.objects.link(ob_cube_012)
col_collection.objects.link(ob_cube_013)
col_collection.objects.link(ob_cube_014)
col_collection.objects.link(ob_cube_015)
col_collection.objects.link(ob_cube_016)
col_collection.objects.link(ob_icosphere)
col_collection.objects.link(ob_camera_001)
col_collection.objects.link(ob_origin)
col_collection.objects.link(ob_origin_001)
col_collection.objects.link(ob_camera_002)

# ---- scene / render settings (as saved in the file)
scene.camera = ob_camera_002
scene.frame_start = 1; scene.frame_end = 250; scene.frame_set(3)
scene.render.engine = 'BLENDER_EEVEE_NEXT'
scene.render.image_settings.color_mode = 'RGB'
scene.cycles.sampling_pattern = 'TABULATED_SOBOL'
bpy.context.view_layer.update()
